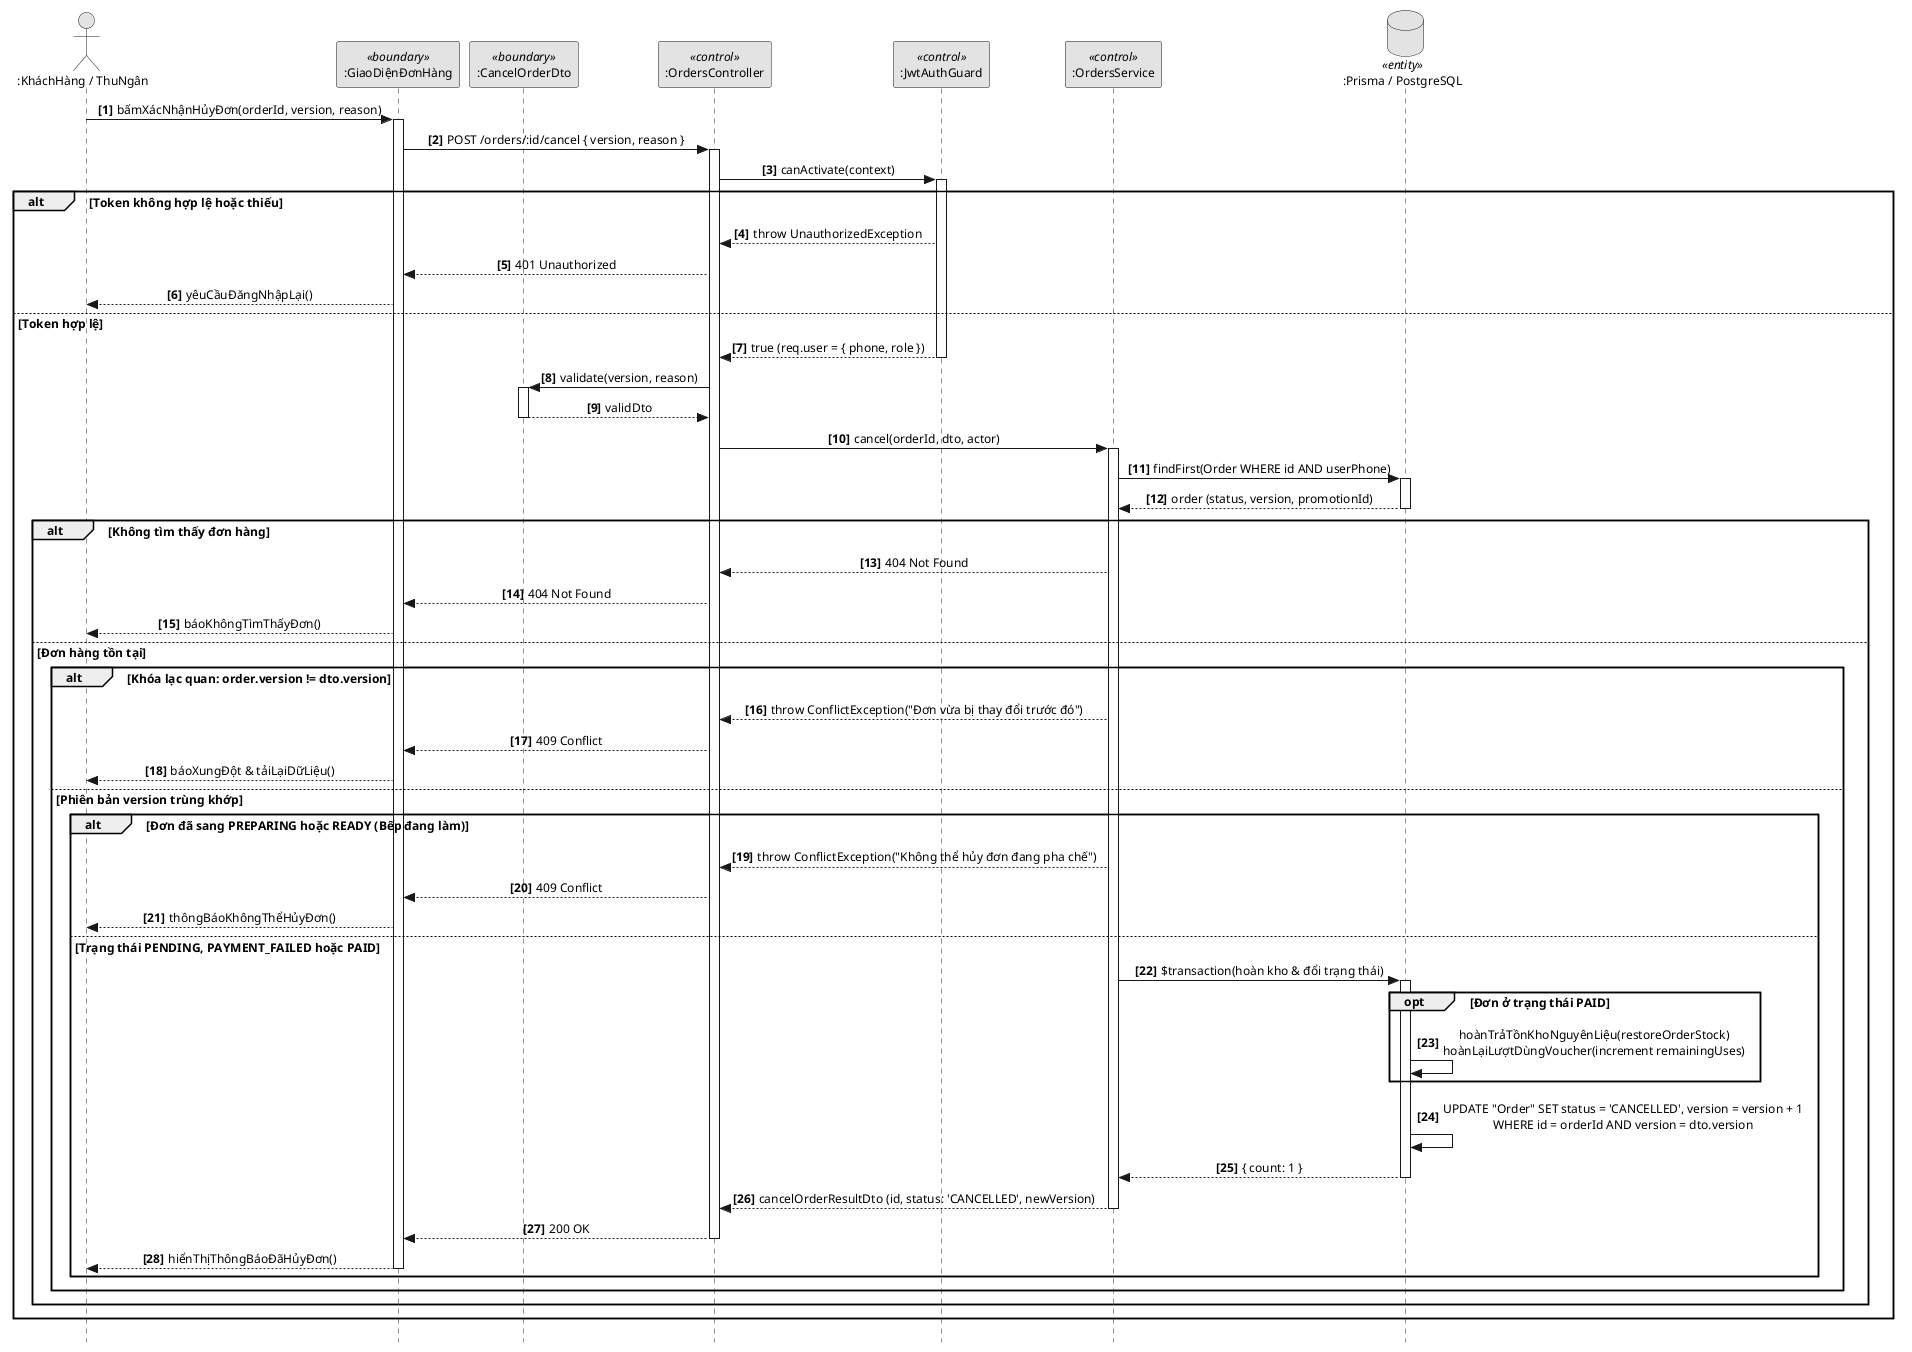

The diagram above was rendered by PlantUML. Its source (embedded in the PNG):
@startuml
skinparam style strictuml
skinparam defaultFontName Arial
skinparam defaultFontSize 12
skinparam monochrome true
skinparam shadowing false
skinparam sequenceMessageAlign center

actor ":KháchHàng / ThuNgân" as Actor
participant ":GiaoDiệnĐơnHàng" as UI <<boundary>>
participant ":CancelOrderDto" as DTO <<boundary>>
participant ":OrdersController" as Ctrl <<control>>
participant ":JwtAuthGuard" as Guard <<control>>
participant ":OrdersService" as Svc <<control>>
database ":Prisma / PostgreSQL" as DB <<entity>>

autonumber 1 "<b>[0]</b>"

Actor -> UI: bấmXácNhậnHủyĐơn(orderId, version, reason)
activate UI

UI -> Ctrl: POST /orders/:id/cancel { version, reason }
activate Ctrl

Ctrl -> Guard: canActivate(context)
activate Guard

alt Token không hợp lệ hoặc thiếu
  Guard --> Ctrl: throw UnauthorizedException
  Ctrl --> UI: 401 Unauthorized
  UI --> Actor: yêuCầuĐăngNhậpLại()
else Token hợp lệ
  Guard --> Ctrl: true (req.user = { phone, role })
  deactivate Guard
  
  Ctrl -> DTO: validate(version, reason)
  activate DTO
  DTO --> Ctrl: validDto
  deactivate DTO
  
  Ctrl -> Svc: cancel(orderId, dto, actor)
  activate Svc
  
  Svc -> DB: findFirst(Order WHERE id AND userPhone)
  activate DB
  DB --> Svc: order (status, version, promotionId)
  deactivate DB
  
  alt Không tìm thấy đơn hàng
    Svc --> Ctrl: 404 Not Found
    Ctrl --> UI: 404 Not Found
    UI --> Actor: báoKhôngTìmThấyĐơn()
  else Đơn hàng tồn tại
    alt Khóa lạc quan: order.version != dto.version
      Svc --> Ctrl: throw ConflictException("Đơn vừa bị thay đổi trước đó")
      Ctrl --> UI: 409 Conflict
      UI --> Actor: báoXungĐột & tảiLạiDữLiệu()
    else Phiên bản version trùng khớp
      alt Đơn đã sang PREPARING hoặc READY (Bếp đang làm)
        Svc --> Ctrl: throw ConflictException("Không thể hủy đơn đang pha chế")
        Ctrl --> UI: 409 Conflict
        UI --> Actor: thôngBáoKhôngThểHủyĐơn()
      else Trạng thái PENDING, PAYMENT_FAILED hoặc PAID
        Svc -> DB: $transaction(hoàn kho & đổi trạng thái)
        activate DB
        
        opt Đơn ở trạng thái PAID
          DB -> DB: hoànTrảTồnKhoNguyênLiệu(restoreOrderStock)\nhoànLạiLượtDùngVoucher(increment remainingUses)
        end
        
        DB -> DB: UPDATE "Order" SET status = 'CANCELLED', version = version + 1\nWHERE id = orderId AND version = dto.version
        DB --> Svc: { count: 1 }
        deactivate DB
        
        Svc --> Ctrl: cancelOrderResultDto (id, status: 'CANCELLED', newVersion)
        deactivate Svc
        
        Ctrl --> UI: 200 OK
        deactivate Ctrl
        
        UI --> Actor: hiểnThịThôngBáoĐãHủyĐơn()
        deactivate UI
      end
    end
  end
end
@enduml